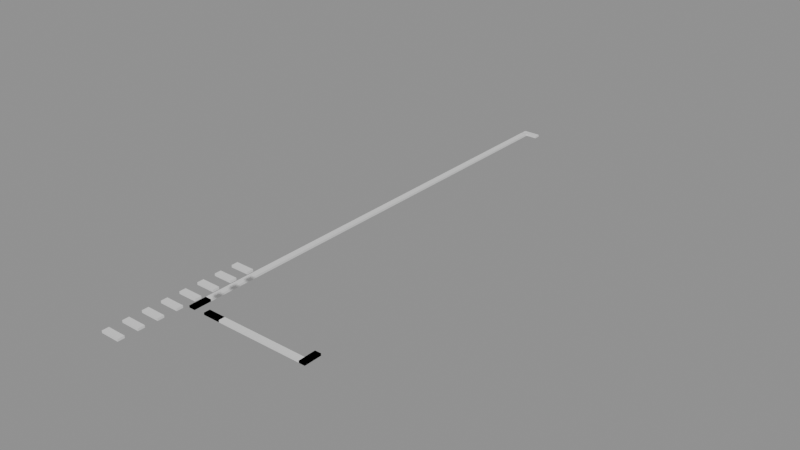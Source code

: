 # Source: building_lego.blend  (saved by Blender 5.0.119; exported with 4.5.12 LTS)
import bpy
from mathutils import Matrix  # noqa: F401  (used for matrix-valued properties, if any)

bpy.ops.wm.read_factory_settings(use_empty=True)
scene = bpy.context.scene
scene.name = 'Scene'

# ---- collections
col_01_paredes_externas = bpy.data.collections.new('01_Paredes_Externas'); scene.collection.children.link(col_01_paredes_externas)
col_02_paredes_internas = bpy.data.collections.new('02_Paredes_Internas'); scene.collection.children.link(col_02_paredes_internas)

# ---- materials (node trees are filled in below, after node groups)
mat_mat_parede_externa = bpy.data.materials.new('Mat_Parede_Externa')
mat_mat_parede_interna = bpy.data.materials.new('Mat_Parede_Interna')

# ---- material node trees
mat_mat_parede_externa.use_nodes = True; mat_mat_parede_externa.node_tree.nodes.clear()
_N = mat_mat_parede_externa.node_tree.nodes; _L = mat_mat_parede_externa.node_tree.links
n0 = _N.new('ShaderNodeBsdfPrincipled'); n0.name = 'BSDF - Pré-fundamentado'; n0.location = (-200, 100)
n1 = _N.new('ShaderNodeOutputMaterial'); n1.name = 'Saída de material'; n1.location = (200, 100)
_L.new(n0.outputs[0], n1.inputs[0])
n1.is_active_output = True
mat_mat_parede_interna.use_nodes = True; mat_mat_parede_interna.node_tree.nodes.clear()
_N = mat_mat_parede_interna.node_tree.nodes; _L = mat_mat_parede_interna.node_tree.links
n0 = _N.new('ShaderNodeBsdfPrincipled'); n0.name = 'BSDF - Pré-fundamentado'; n0.location = (-200, 100)
n1 = _N.new('ShaderNodeOutputMaterial'); n1.name = 'Saída de material'; n1.location = (200, 100)
_L.new(n0.outputs[0], n1.inputs[0])
n1.is_active_output = True

# ---- meshes
me_bloco_wall_mine_arch_south_5618_4370_z20 = bpy.data.meshes.new('Bloco_wall_mine_arch_south_5618_4370_z20')
me_bloco_wall_mine_arch_south_5618_4370_z20.from_pydata([(-0.5, -0.175, -0.06), (0.5, -0.175, -0.06), (0.5, 0.175, -0.06), (-0.5, 0.175, -0.06), (-0.5, -0.175, 0.06), (0.5, -0.175, 0.06), (0.5, 0.175, 0.06), (-0.5, 0.175, 0.06)], [], [(0, 1, 2, 3), (4, 7, 6, 5), (0, 4, 5, 1), (2, 6, 7, 3), (0, 3, 7, 4), (1, 5, 6, 2)])
me_bloco_wall_mine_arch_south_5618_4370_z20.materials.append(mat_mat_parede_externa)
me_bloco_wall_mine_arch_south_5618_4370_z20.update()
me_bloco_wall_mine_beams_04_e_5616_4403_z0 = bpy.data.meshes.new('Bloco_wall_mine_beams_04_e_5616_4403_z0')
me_bloco_wall_mine_beams_04_e_5616_4403_z0.from_pydata([(-0.5, -0.175, -0.06), (0.5, -0.175, -0.06), (0.5, 0.175, -0.06), (-0.5, 0.175, -0.06), (-0.5, -0.175, 0.06), (0.5, -0.175, 0.06), (0.5, 0.175, 0.06), (-0.5, 0.175, 0.06)], [], [(0, 1, 2, 3), (4, 7, 6, 5), (0, 4, 5, 1), (2, 6, 7, 3), (0, 3, 7, 4), (1, 5, 6, 2)])
me_bloco_wall_mine_beams_04_e_5616_4403_z0.materials.append(mat_mat_parede_externa)
me_bloco_wall_mine_beams_04_e_5616_4403_z0.update()
me_bloco_wall_mine_beams_03_e_5616_4376_z0 = bpy.data.meshes.new('Bloco_wall_mine_beams_03_e_5616_4376_z0')
me_bloco_wall_mine_beams_03_e_5616_4376_z0.from_pydata([(-0.175, -0.5, -0.06), (0.175, -0.5, -0.06), (0.175, 0.5, -0.06), (-0.175, 0.5, -0.06), (-0.175, -0.5, 0.06), (0.175, -0.5, 0.06), (0.175, 0.5, 0.06), (-0.175, 0.5, 0.06)], [], [(0, 1, 2, 3), (4, 7, 6, 5), (0, 4, 5, 1), (2, 6, 7, 3), (0, 3, 7, 4), (1, 5, 6, 2)])
me_bloco_wall_mine_beams_03_e_5616_4376_z0.materials.append(mat_mat_parede_externa)
me_bloco_wall_mine_beams_03_e_5616_4376_z0.update()
me_bloco_wall_mine_beams_04_s_5616_4376_z0 = bpy.data.meshes.new('Bloco_wall_mine_beams_04_s_5616_4376_z0')
me_bloco_wall_mine_beams_04_s_5616_4376_z0.from_pydata([(-0.175, -0.5, -0.06), (0.175, -0.5, -0.06), (0.175, 0.5, -0.06), (-0.175, 0.5, -0.06), (-0.175, -0.5, 0.06), (0.175, -0.5, 0.06), (0.175, 0.5, 0.06), (-0.175, 0.5, 0.06)], [], [(0, 1, 2, 3), (4, 7, 6, 5), (0, 4, 5, 1), (2, 6, 7, 3), (0, 3, 7, 4), (1, 5, 6, 2)])
me_bloco_wall_mine_beams_04_s_5616_4376_z0.materials.append(mat_mat_parede_externa)
me_bloco_wall_mine_beams_04_s_5616_4376_z0.update()
me_bloco_wall_mine_beams_02_e_5616_4377_z0 = bpy.data.meshes.new('Bloco_wall_mine_beams_02_e_5616_4377_z0')
me_bloco_wall_mine_beams_02_e_5616_4377_z0.from_pydata([(-0.175, -0.5, -0.06), (0.175, -0.5, -0.06), (0.175, 0.5, -0.06), (-0.175, 0.5, -0.06), (-0.175, -0.5, 0.06), (0.175, -0.5, 0.06), (0.175, 0.5, 0.06), (-0.175, 0.5, 0.06)], [], [(0, 1, 2, 3), (4, 7, 6, 5), (0, 4, 5, 1), (2, 6, 7, 3), (0, 3, 7, 4), (1, 5, 6, 2)])
me_bloco_wall_mine_beams_02_e_5616_4377_z0.materials.append(mat_mat_parede_externa)
me_bloco_wall_mine_beams_02_e_5616_4377_z0.update()
me_bloco_wall_mine_beams_02_e_5616_4378_z0 = bpy.data.meshes.new('Bloco_wall_mine_beams_02_e_5616_4378_z0')
me_bloco_wall_mine_beams_02_e_5616_4378_z0.from_pydata([(-0.175, -0.5, -0.06), (0.175, -0.5, -0.06), (0.175, 0.5, -0.06), (-0.175, 0.5, -0.06), (-0.175, -0.5, 0.06), (0.175, -0.5, 0.06), (0.175, 0.5, 0.06), (-0.175, 0.5, 0.06)], [], [(0, 1, 2, 3), (4, 7, 6, 5), (0, 4, 5, 1), (2, 6, 7, 3), (0, 3, 7, 4), (1, 5, 6, 2)])
me_bloco_wall_mine_beams_02_e_5616_4378_z0.materials.append(mat_mat_parede_externa)
me_bloco_wall_mine_beams_02_e_5616_4378_z0.update()
me_bloco_wall_mine_beams_02_e_5616_4379_z0 = bpy.data.meshes.new('Bloco_wall_mine_beams_02_e_5616_4379_z0')
me_bloco_wall_mine_beams_02_e_5616_4379_z0.from_pydata([(-0.175, -0.5, -0.06), (0.175, -0.5, -0.06), (0.175, 0.5, -0.06), (-0.175, 0.5, -0.06), (-0.175, -0.5, 0.06), (0.175, -0.5, 0.06), (0.175, 0.5, 0.06), (-0.175, 0.5, 0.06)], [], [(0, 1, 2, 3), (4, 7, 6, 5), (0, 4, 5, 1), (2, 6, 7, 3), (0, 3, 7, 4), (1, 5, 6, 2)])
me_bloco_wall_mine_beams_02_e_5616_4379_z0.materials.append(mat_mat_parede_externa)
me_bloco_wall_mine_beams_02_e_5616_4379_z0.update()
me_bloco_wall_mine_beams_01_e_5616_4380_z0 = bpy.data.meshes.new('Bloco_wall_mine_beams_01_e_5616_4380_z0')
me_bloco_wall_mine_beams_01_e_5616_4380_z0.from_pydata([(-0.175, -0.5, -0.06), (0.175, -0.5, -0.06), (0.175, 0.5, -0.06), (-0.175, 0.5, -0.06), (-0.175, -0.5, 0.06), (0.175, -0.5, 0.06), (0.175, 0.5, 0.06), (-0.175, 0.5, 0.06)], [], [(0, 1, 2, 3), (4, 7, 6, 5), (0, 4, 5, 1), (2, 6, 7, 3), (0, 3, 7, 4), (1, 5, 6, 2)])
me_bloco_wall_mine_beams_01_e_5616_4380_z0.materials.append(mat_mat_parede_externa)
me_bloco_wall_mine_beams_01_e_5616_4380_z0.update()
me_bloco_wall_mine_beams_02_e_5616_4381_z0 = bpy.data.meshes.new('Bloco_wall_mine_beams_02_e_5616_4381_z0')
me_bloco_wall_mine_beams_02_e_5616_4381_z0.from_pydata([(-0.175, -0.5, -0.06), (0.175, -0.5, -0.06), (0.175, 0.5, -0.06), (-0.175, 0.5, -0.06), (-0.175, -0.5, 0.06), (0.175, -0.5, 0.06), (0.175, 0.5, 0.06), (-0.175, 0.5, 0.06)], [], [(0, 1, 2, 3), (4, 7, 6, 5), (0, 4, 5, 1), (2, 6, 7, 3), (0, 3, 7, 4), (1, 5, 6, 2)])
me_bloco_wall_mine_beams_02_e_5616_4381_z0.materials.append(mat_mat_parede_externa)
me_bloco_wall_mine_beams_02_e_5616_4381_z0.update()
me_bloco_wall_mine_beams_01_e_5616_4382_z0 = bpy.data.meshes.new('Bloco_wall_mine_beams_01_e_5616_4382_z0')
me_bloco_wall_mine_beams_01_e_5616_4382_z0.from_pydata([(-0.175, -0.5, -0.06), (0.175, -0.5, -0.06), (0.175, 0.5, -0.06), (-0.175, 0.5, -0.06), (-0.175, -0.5, 0.06), (0.175, -0.5, 0.06), (0.175, 0.5, 0.06), (-0.175, 0.5, 0.06)], [], [(0, 1, 2, 3), (4, 7, 6, 5), (0, 4, 5, 1), (2, 6, 7, 3), (0, 3, 7, 4), (1, 5, 6, 2)])
me_bloco_wall_mine_beams_01_e_5616_4382_z0.materials.append(mat_mat_parede_externa)
me_bloco_wall_mine_beams_01_e_5616_4382_z0.update()
me_bloco_wall_mine_beams_03_e_5616_4383_z0 = bpy.data.meshes.new('Bloco_wall_mine_beams_03_e_5616_4383_z0')
me_bloco_wall_mine_beams_03_e_5616_4383_z0.from_pydata([(-0.175, -0.5, -0.06), (0.175, -0.5, -0.06), (0.175, 0.5, -0.06), (-0.175, 0.5, -0.06), (-0.175, -0.5, 0.06), (0.175, -0.5, 0.06), (0.175, 0.5, 0.06), (-0.175, 0.5, 0.06)], [], [(0, 1, 2, 3), (4, 7, 6, 5), (0, 4, 5, 1), (2, 6, 7, 3), (0, 3, 7, 4), (1, 5, 6, 2)])
me_bloco_wall_mine_beams_03_e_5616_4383_z0.materials.append(mat_mat_parede_externa)
me_bloco_wall_mine_beams_03_e_5616_4383_z0.update()
me_bloco_wall_mine_beams_01_e_5616_4384_z0 = bpy.data.meshes.new('Bloco_wall_mine_beams_01_e_5616_4384_z0')
me_bloco_wall_mine_beams_01_e_5616_4384_z0.from_pydata([(-0.175, -0.5, -0.06), (0.175, -0.5, -0.06), (0.175, 0.5, -0.06), (-0.175, 0.5, -0.06), (-0.175, -0.5, 0.06), (0.175, -0.5, 0.06), (0.175, 0.5, 0.06), (-0.175, 0.5, 0.06)], [], [(0, 1, 2, 3), (4, 7, 6, 5), (0, 4, 5, 1), (2, 6, 7, 3), (0, 3, 7, 4), (1, 5, 6, 2)])
me_bloco_wall_mine_beams_01_e_5616_4384_z0.materials.append(mat_mat_parede_externa)
me_bloco_wall_mine_beams_01_e_5616_4384_z0.update()
me_bloco_wall_mine_beams_03_e_5616_4385_z0 = bpy.data.meshes.new('Bloco_wall_mine_beams_03_e_5616_4385_z0')
me_bloco_wall_mine_beams_03_e_5616_4385_z0.from_pydata([(-0.175, -0.5, -0.06), (0.175, -0.5, -0.06), (0.175, 0.5, -0.06), (-0.175, 0.5, -0.06), (-0.175, -0.5, 0.06), (0.175, -0.5, 0.06), (0.175, 0.5, 0.06), (-0.175, 0.5, 0.06)], [], [(0, 1, 2, 3), (4, 7, 6, 5), (0, 4, 5, 1), (2, 6, 7, 3), (0, 3, 7, 4), (1, 5, 6, 2)])
me_bloco_wall_mine_beams_03_e_5616_4385_z0.materials.append(mat_mat_parede_externa)
me_bloco_wall_mine_beams_03_e_5616_4385_z0.update()
me_bloco_wall_mine_beams_01_e_5616_4386_z0 = bpy.data.meshes.new('Bloco_wall_mine_beams_01_e_5616_4386_z0')
me_bloco_wall_mine_beams_01_e_5616_4386_z0.from_pydata([(-0.175, -0.5, -0.06), (0.175, -0.5, -0.06), (0.175, 0.5, -0.06), (-0.175, 0.5, -0.06), (-0.175, -0.5, 0.06), (0.175, -0.5, 0.06), (0.175, 0.5, 0.06), (-0.175, 0.5, 0.06)], [], [(0, 1, 2, 3), (4, 7, 6, 5), (0, 4, 5, 1), (2, 6, 7, 3), (0, 3, 7, 4), (1, 5, 6, 2)])
me_bloco_wall_mine_beams_01_e_5616_4386_z0.materials.append(mat_mat_parede_externa)
me_bloco_wall_mine_beams_01_e_5616_4386_z0.update()
me_bloco_wall_mine_beams_01_e_5616_4387_z0 = bpy.data.meshes.new('Bloco_wall_mine_beams_01_e_5616_4387_z0')
me_bloco_wall_mine_beams_01_e_5616_4387_z0.from_pydata([(-0.175, -0.5, -0.06), (0.175, -0.5, -0.06), (0.175, 0.5, -0.06), (-0.175, 0.5, -0.06), (-0.175, -0.5, 0.06), (0.175, -0.5, 0.06), (0.175, 0.5, 0.06), (-0.175, 0.5, 0.06)], [], [(0, 1, 2, 3), (4, 7, 6, 5), (0, 4, 5, 1), (2, 6, 7, 3), (0, 3, 7, 4), (1, 5, 6, 2)])
me_bloco_wall_mine_beams_01_e_5616_4387_z0.materials.append(mat_mat_parede_externa)
me_bloco_wall_mine_beams_01_e_5616_4387_z0.update()
me_bloco_wall_mine_beams_04_e_5616_4388_z0 = bpy.data.meshes.new('Bloco_wall_mine_beams_04_e_5616_4388_z0')
me_bloco_wall_mine_beams_04_e_5616_4388_z0.from_pydata([(-0.175, -0.5, -0.06), (0.175, -0.5, -0.06), (0.175, 0.5, -0.06), (-0.175, 0.5, -0.06), (-0.175, -0.5, 0.06), (0.175, -0.5, 0.06), (0.175, 0.5, 0.06), (-0.175, 0.5, 0.06)], [], [(0, 1, 2, 3), (4, 7, 6, 5), (0, 4, 5, 1), (2, 6, 7, 3), (0, 3, 7, 4), (1, 5, 6, 2)])
me_bloco_wall_mine_beams_04_e_5616_4388_z0.materials.append(mat_mat_parede_externa)
me_bloco_wall_mine_beams_04_e_5616_4388_z0.update()
me_bloco_wall_mine_beams_03_e_5616_4389_z0 = bpy.data.meshes.new('Bloco_wall_mine_beams_03_e_5616_4389_z0')
me_bloco_wall_mine_beams_03_e_5616_4389_z0.from_pydata([(-0.175, -0.5, -0.06), (0.175, -0.5, -0.06), (0.175, 0.5, -0.06), (-0.175, 0.5, -0.06), (-0.175, -0.5, 0.06), (0.175, -0.5, 0.06), (0.175, 0.5, 0.06), (-0.175, 0.5, 0.06)], [], [(0, 1, 2, 3), (4, 7, 6, 5), (0, 4, 5, 1), (2, 6, 7, 3), (0, 3, 7, 4), (1, 5, 6, 2)])
me_bloco_wall_mine_beams_03_e_5616_4389_z0.materials.append(mat_mat_parede_externa)
me_bloco_wall_mine_beams_03_e_5616_4389_z0.update()
me_bloco_wall_mine_beams_01_e_5616_4390_z0 = bpy.data.meshes.new('Bloco_wall_mine_beams_01_e_5616_4390_z0')
me_bloco_wall_mine_beams_01_e_5616_4390_z0.from_pydata([(-0.175, -0.5, -0.06), (0.175, -0.5, -0.06), (0.175, 0.5, -0.06), (-0.175, 0.5, -0.06), (-0.175, -0.5, 0.06), (0.175, -0.5, 0.06), (0.175, 0.5, 0.06), (-0.175, 0.5, 0.06)], [], [(0, 1, 2, 3), (4, 7, 6, 5), (0, 4, 5, 1), (2, 6, 7, 3), (0, 3, 7, 4), (1, 5, 6, 2)])
me_bloco_wall_mine_beams_01_e_5616_4390_z0.materials.append(mat_mat_parede_externa)
me_bloco_wall_mine_beams_01_e_5616_4390_z0.update()
me_bloco_wall_mine_beams_03_e_5616_4391_z0 = bpy.data.meshes.new('Bloco_wall_mine_beams_03_e_5616_4391_z0')
me_bloco_wall_mine_beams_03_e_5616_4391_z0.from_pydata([(-0.175, -0.5, -0.06), (0.175, -0.5, -0.06), (0.175, 0.5, -0.06), (-0.175, 0.5, -0.06), (-0.175, -0.5, 0.06), (0.175, -0.5, 0.06), (0.175, 0.5, 0.06), (-0.175, 0.5, 0.06)], [], [(0, 1, 2, 3), (4, 7, 6, 5), (0, 4, 5, 1), (2, 6, 7, 3), (0, 3, 7, 4), (1, 5, 6, 2)])
me_bloco_wall_mine_beams_03_e_5616_4391_z0.materials.append(mat_mat_parede_externa)
me_bloco_wall_mine_beams_03_e_5616_4391_z0.update()
me_bloco_wall_mine_beams_02_e_5616_4392_z0 = bpy.data.meshes.new('Bloco_wall_mine_beams_02_e_5616_4392_z0')
me_bloco_wall_mine_beams_02_e_5616_4392_z0.from_pydata([(-0.175, -0.5, -0.06), (0.175, -0.5, -0.06), (0.175, 0.5, -0.06), (-0.175, 0.5, -0.06), (-0.175, -0.5, 0.06), (0.175, -0.5, 0.06), (0.175, 0.5, 0.06), (-0.175, 0.5, 0.06)], [], [(0, 1, 2, 3), (4, 7, 6, 5), (0, 4, 5, 1), (2, 6, 7, 3), (0, 3, 7, 4), (1, 5, 6, 2)])
me_bloco_wall_mine_beams_02_e_5616_4392_z0.materials.append(mat_mat_parede_externa)
me_bloco_wall_mine_beams_02_e_5616_4392_z0.update()
me_bloco_wall_mine_beams_01_e_5616_4393_z0 = bpy.data.meshes.new('Bloco_wall_mine_beams_01_e_5616_4393_z0')
me_bloco_wall_mine_beams_01_e_5616_4393_z0.from_pydata([(-0.175, -0.5, -0.06), (0.175, -0.5, -0.06), (0.175, 0.5, -0.06), (-0.175, 0.5, -0.06), (-0.175, -0.5, 0.06), (0.175, -0.5, 0.06), (0.175, 0.5, 0.06), (-0.175, 0.5, 0.06)], [], [(0, 1, 2, 3), (4, 7, 6, 5), (0, 4, 5, 1), (2, 6, 7, 3), (0, 3, 7, 4), (1, 5, 6, 2)])
me_bloco_wall_mine_beams_01_e_5616_4393_z0.materials.append(mat_mat_parede_externa)
me_bloco_wall_mine_beams_01_e_5616_4393_z0.update()
me_bloco_wall_mine_beams_01_e_5616_4394_z0 = bpy.data.meshes.new('Bloco_wall_mine_beams_01_e_5616_4394_z0')
me_bloco_wall_mine_beams_01_e_5616_4394_z0.from_pydata([(-0.175, -0.5, -0.06), (0.175, -0.5, -0.06), (0.175, 0.5, -0.06), (-0.175, 0.5, -0.06), (-0.175, -0.5, 0.06), (0.175, -0.5, 0.06), (0.175, 0.5, 0.06), (-0.175, 0.5, 0.06)], [], [(0, 1, 2, 3), (4, 7, 6, 5), (0, 4, 5, 1), (2, 6, 7, 3), (0, 3, 7, 4), (1, 5, 6, 2)])
me_bloco_wall_mine_beams_01_e_5616_4394_z0.materials.append(mat_mat_parede_externa)
me_bloco_wall_mine_beams_01_e_5616_4394_z0.update()
me_bloco_wall_mine_beams_01_e_5616_4395_z0 = bpy.data.meshes.new('Bloco_wall_mine_beams_01_e_5616_4395_z0')
me_bloco_wall_mine_beams_01_e_5616_4395_z0.from_pydata([(-0.175, -0.5, -0.06), (0.175, -0.5, -0.06), (0.175, 0.5, -0.06), (-0.175, 0.5, -0.06), (-0.175, -0.5, 0.06), (0.175, -0.5, 0.06), (0.175, 0.5, 0.06), (-0.175, 0.5, 0.06)], [], [(0, 1, 2, 3), (4, 7, 6, 5), (0, 4, 5, 1), (2, 6, 7, 3), (0, 3, 7, 4), (1, 5, 6, 2)])
me_bloco_wall_mine_beams_01_e_5616_4395_z0.materials.append(mat_mat_parede_externa)
me_bloco_wall_mine_beams_01_e_5616_4395_z0.update()
me_bloco_wall_mine_beams_04_e_5616_4396_z0 = bpy.data.meshes.new('Bloco_wall_mine_beams_04_e_5616_4396_z0')
me_bloco_wall_mine_beams_04_e_5616_4396_z0.from_pydata([(-0.175, -0.5, -0.06), (0.175, -0.5, -0.06), (0.175, 0.5, -0.06), (-0.175, 0.5, -0.06), (-0.175, -0.5, 0.06), (0.175, -0.5, 0.06), (0.175, 0.5, 0.06), (-0.175, 0.5, 0.06)], [], [(0, 1, 2, 3), (4, 7, 6, 5), (0, 4, 5, 1), (2, 6, 7, 3), (0, 3, 7, 4), (1, 5, 6, 2)])
me_bloco_wall_mine_beams_04_e_5616_4396_z0.materials.append(mat_mat_parede_externa)
me_bloco_wall_mine_beams_04_e_5616_4396_z0.update()
me_bloco_wall_mine_beams_03_e_5616_4397_z0 = bpy.data.meshes.new('Bloco_wall_mine_beams_03_e_5616_4397_z0')
me_bloco_wall_mine_beams_03_e_5616_4397_z0.from_pydata([(-0.175, -0.5, -0.06), (0.175, -0.5, -0.06), (0.175, 0.5, -0.06), (-0.175, 0.5, -0.06), (-0.175, -0.5, 0.06), (0.175, -0.5, 0.06), (0.175, 0.5, 0.06), (-0.175, 0.5, 0.06)], [], [(0, 1, 2, 3), (4, 7, 6, 5), (0, 4, 5, 1), (2, 6, 7, 3), (0, 3, 7, 4), (1, 5, 6, 2)])
me_bloco_wall_mine_beams_03_e_5616_4397_z0.materials.append(mat_mat_parede_externa)
me_bloco_wall_mine_beams_03_e_5616_4397_z0.update()
me_bloco_wall_mine_beams_02_e_5616_4398_z0 = bpy.data.meshes.new('Bloco_wall_mine_beams_02_e_5616_4398_z0')
me_bloco_wall_mine_beams_02_e_5616_4398_z0.from_pydata([(-0.175, -0.5, -0.06), (0.175, -0.5, -0.06), (0.175, 0.5, -0.06), (-0.175, 0.5, -0.06), (-0.175, -0.5, 0.06), (0.175, -0.5, 0.06), (0.175, 0.5, 0.06), (-0.175, 0.5, 0.06)], [], [(0, 1, 2, 3), (4, 7, 6, 5), (0, 4, 5, 1), (2, 6, 7, 3), (0, 3, 7, 4), (1, 5, 6, 2)])
me_bloco_wall_mine_beams_02_e_5616_4398_z0.materials.append(mat_mat_parede_externa)
me_bloco_wall_mine_beams_02_e_5616_4398_z0.update()
me_bloco_wall_mine_beams_01_e_5616_4399_z0 = bpy.data.meshes.new('Bloco_wall_mine_beams_01_e_5616_4399_z0')
me_bloco_wall_mine_beams_01_e_5616_4399_z0.from_pydata([(-0.175, -0.5, -0.06), (0.175, -0.5, -0.06), (0.175, 0.5, -0.06), (-0.175, 0.5, -0.06), (-0.175, -0.5, 0.06), (0.175, -0.5, 0.06), (0.175, 0.5, 0.06), (-0.175, 0.5, 0.06)], [], [(0, 1, 2, 3), (4, 7, 6, 5), (0, 4, 5, 1), (2, 6, 7, 3), (0, 3, 7, 4), (1, 5, 6, 2)])
me_bloco_wall_mine_beams_01_e_5616_4399_z0.materials.append(mat_mat_parede_externa)
me_bloco_wall_mine_beams_01_e_5616_4399_z0.update()
me_bloco_wall_mine_beams_01_e_5616_4400_z0 = bpy.data.meshes.new('Bloco_wall_mine_beams_01_e_5616_4400_z0')
me_bloco_wall_mine_beams_01_e_5616_4400_z0.from_pydata([(-0.175, -0.5, -0.06), (0.175, -0.5, -0.06), (0.175, 0.5, -0.06), (-0.175, 0.5, -0.06), (-0.175, -0.5, 0.06), (0.175, -0.5, 0.06), (0.175, 0.5, 0.06), (-0.175, 0.5, 0.06)], [], [(0, 1, 2, 3), (4, 7, 6, 5), (0, 4, 5, 1), (2, 6, 7, 3), (0, 3, 7, 4), (1, 5, 6, 2)])
me_bloco_wall_mine_beams_01_e_5616_4400_z0.materials.append(mat_mat_parede_externa)
me_bloco_wall_mine_beams_01_e_5616_4400_z0.update()
me_bloco_wall_mine_beams_02_e_5616_4401_z0 = bpy.data.meshes.new('Bloco_wall_mine_beams_02_e_5616_4401_z0')
me_bloco_wall_mine_beams_02_e_5616_4401_z0.from_pydata([(-0.175, -0.5, -0.06), (0.175, -0.5, -0.06), (0.175, 0.5, -0.06), (-0.175, 0.5, -0.06), (-0.175, -0.5, 0.06), (0.175, -0.5, 0.06), (0.175, 0.5, 0.06), (-0.175, 0.5, 0.06)], [], [(0, 1, 2, 3), (4, 7, 6, 5), (0, 4, 5, 1), (2, 6, 7, 3), (0, 3, 7, 4), (1, 5, 6, 2)])
me_bloco_wall_mine_beams_02_e_5616_4401_z0.materials.append(mat_mat_parede_externa)
me_bloco_wall_mine_beams_02_e_5616_4401_z0.update()
me_bloco_wall_mine_beams_01_e_5616_4402_z0 = bpy.data.meshes.new('Bloco_wall_mine_beams_01_e_5616_4402_z0')
me_bloco_wall_mine_beams_01_e_5616_4402_z0.from_pydata([(-0.175, -0.5, -0.06), (0.175, -0.5, -0.06), (0.175, 0.5, -0.06), (-0.175, 0.5, -0.06), (-0.175, -0.5, 0.06), (0.175, -0.5, 0.06), (0.175, 0.5, 0.06), (-0.175, 0.5, 0.06)], [], [(0, 1, 2, 3), (4, 7, 6, 5), (0, 4, 5, 1), (2, 6, 7, 3), (0, 3, 7, 4), (1, 5, 6, 2)])
me_bloco_wall_mine_beams_01_e_5616_4402_z0.materials.append(mat_mat_parede_externa)
me_bloco_wall_mine_beams_01_e_5616_4402_z0.update()
me_bloco_wall_mine_beam_5623_4376_z0 = bpy.data.meshes.new('Bloco_wall_mine_beam_5623_4376_z0')
me_bloco_wall_mine_beam_5623_4376_z0.from_pydata([(-0.175, -0.5, -0.06), (0.175, -0.5, -0.06), (0.175, 0.5, -0.06), (-0.175, 0.5, -0.06), (-0.175, -0.5, 0.06), (0.175, -0.5, 0.06), (0.175, 0.5, 0.06), (-0.175, 0.5, 0.06)], [], [(0, 1, 2, 3), (4, 7, 6, 5), (0, 4, 5, 1), (2, 6, 7, 3), (0, 3, 7, 4), (1, 5, 6, 2)])
me_bloco_wall_mine_beam_5623_4376_z0.materials.append(mat_mat_parede_externa)
me_bloco_wall_mine_beam_5623_4376_z0.update()
me_bloco_wall_mine_beams_03_s_5623_4376_z0 = bpy.data.meshes.new('Bloco_wall_mine_beams_03_s_5623_4376_z0')
me_bloco_wall_mine_beams_03_s_5623_4376_z0.from_pydata([(-0.175, -0.5, -0.06), (0.175, -0.5, -0.06), (0.175, 0.5, -0.06), (-0.175, 0.5, -0.06), (-0.175, -0.5, 0.06), (0.175, -0.5, 0.06), (0.175, 0.5, 0.06), (-0.175, 0.5, 0.06)], [], [(0, 1, 2, 3), (4, 7, 6, 5), (0, 4, 5, 1), (2, 6, 7, 3), (0, 3, 7, 4), (1, 5, 6, 2)])
me_bloco_wall_mine_beams_03_s_5623_4376_z0.materials.append(mat_mat_parede_externa)
me_bloco_wall_mine_beams_03_s_5623_4376_z0.update()
me_bloco_wall_mine_arch_south_5618_4371_z20 = bpy.data.meshes.new('Bloco_wall_mine_arch_south_5618_4371_z20')
me_bloco_wall_mine_arch_south_5618_4371_z20.from_pydata([(-0.5, -0.175, -0.06), (0.5, -0.175, -0.06), (0.5, 0.175, -0.06), (-0.5, 0.175, -0.06), (-0.5, -0.175, 0.06), (0.5, -0.175, 0.06), (0.5, 0.175, 0.06), (-0.5, 0.175, 0.06)], [], [(0, 1, 2, 3), (4, 7, 6, 5), (0, 4, 5, 1), (2, 6, 7, 3), (0, 3, 7, 4), (1, 5, 6, 2)])
me_bloco_wall_mine_arch_south_5618_4371_z20.materials.append(mat_mat_parede_interna)
me_bloco_wall_mine_arch_south_5618_4371_z20.update()
me_bloco_wall_mine_arch_south_5618_4372_z20 = bpy.data.meshes.new('Bloco_wall_mine_arch_south_5618_4372_z20')
me_bloco_wall_mine_arch_south_5618_4372_z20.from_pydata([(-0.5, -0.175, -0.06), (0.5, -0.175, -0.06), (0.5, 0.175, -0.06), (-0.5, 0.175, -0.06), (-0.5, -0.175, 0.06), (0.5, -0.175, 0.06), (0.5, 0.175, 0.06), (-0.5, 0.175, 0.06)], [], [(0, 1, 2, 3), (4, 7, 6, 5), (0, 4, 5, 1), (2, 6, 7, 3), (0, 3, 7, 4), (1, 5, 6, 2)])
me_bloco_wall_mine_arch_south_5618_4372_z20.materials.append(mat_mat_parede_interna)
me_bloco_wall_mine_arch_south_5618_4372_z20.update()
me_bloco_wall_mine_arch_south_5618_4373_z20 = bpy.data.meshes.new('Bloco_wall_mine_arch_south_5618_4373_z20')
me_bloco_wall_mine_arch_south_5618_4373_z20.from_pydata([(-0.5, -0.175, -0.06), (0.5, -0.175, -0.06), (0.5, 0.175, -0.06), (-0.5, 0.175, -0.06), (-0.5, -0.175, 0.06), (0.5, -0.175, 0.06), (0.5, 0.175, 0.06), (-0.5, 0.175, 0.06)], [], [(0, 1, 2, 3), (4, 7, 6, 5), (0, 4, 5, 1), (2, 6, 7, 3), (0, 3, 7, 4), (1, 5, 6, 2)])
me_bloco_wall_mine_arch_south_5618_4373_z20.materials.append(mat_mat_parede_interna)
me_bloco_wall_mine_arch_south_5618_4373_z20.update()
me_bloco_wall_mine_arch_south_5618_4374_z20 = bpy.data.meshes.new('Bloco_wall_mine_arch_south_5618_4374_z20')
me_bloco_wall_mine_arch_south_5618_4374_z20.from_pydata([(-0.5, -0.175, -0.06), (0.5, -0.175, -0.06), (0.5, 0.175, -0.06), (-0.5, 0.175, -0.06), (-0.5, -0.175, 0.06), (0.5, -0.175, 0.06), (0.5, 0.175, 0.06), (-0.5, 0.175, 0.06)], [], [(0, 1, 2, 3), (4, 7, 6, 5), (0, 4, 5, 1), (2, 6, 7, 3), (0, 3, 7, 4), (1, 5, 6, 2)])
me_bloco_wall_mine_arch_south_5618_4374_z20.materials.append(mat_mat_parede_interna)
me_bloco_wall_mine_arch_south_5618_4374_z20.update()
me_bloco_wall_mine_arch_south_5618_4375_z20 = bpy.data.meshes.new('Bloco_wall_mine_arch_south_5618_4375_z20')
me_bloco_wall_mine_arch_south_5618_4375_z20.from_pydata([(-0.5, -0.175, -0.06), (0.5, -0.175, -0.06), (0.5, 0.175, -0.06), (-0.5, 0.175, -0.06), (-0.5, -0.175, 0.06), (0.5, -0.175, 0.06), (0.5, 0.175, 0.06), (-0.5, 0.175, 0.06)], [], [(0, 1, 2, 3), (4, 7, 6, 5), (0, 4, 5, 1), (2, 6, 7, 3), (0, 3, 7, 4), (1, 5, 6, 2)])
me_bloco_wall_mine_arch_south_5618_4375_z20.materials.append(mat_mat_parede_interna)
me_bloco_wall_mine_arch_south_5618_4375_z20.update()
me_bloco_wall_mine_beam_5617_4376_z0 = bpy.data.meshes.new('Bloco_wall_mine_beam_5617_4376_z0')
me_bloco_wall_mine_beam_5617_4376_z0.from_pydata([(-0.5, -0.175, -0.06), (0.5, -0.175, -0.06), (0.5, 0.175, -0.06), (-0.5, 0.175, -0.06), (-0.5, -0.175, 0.06), (0.5, -0.175, 0.06), (0.5, 0.175, 0.06), (-0.5, 0.175, 0.06)], [], [(0, 1, 2, 3), (4, 7, 6, 5), (0, 4, 5, 1), (2, 6, 7, 3), (0, 3, 7, 4), (1, 5, 6, 2)])
me_bloco_wall_mine_beam_5617_4376_z0.materials.append(mat_mat_parede_interna)
me_bloco_wall_mine_beam_5617_4376_z0.update()
me_bloco_wall_mine_beams_04_s_5617_4376_z0 = bpy.data.meshes.new('Bloco_wall_mine_beams_04_s_5617_4376_z0')
me_bloco_wall_mine_beams_04_s_5617_4376_z0.from_pydata([(-0.5, -0.175, -0.06), (0.5, -0.175, -0.06), (0.5, 0.175, -0.06), (-0.5, 0.175, -0.06), (-0.5, -0.175, 0.06), (0.5, -0.175, 0.06), (0.5, 0.175, 0.06), (-0.5, 0.175, 0.06)], [], [(0, 1, 2, 3), (4, 7, 6, 5), (0, 4, 5, 1), (2, 6, 7, 3), (0, 3, 7, 4), (1, 5, 6, 2)])
me_bloco_wall_mine_beams_04_s_5617_4376_z0.materials.append(mat_mat_parede_interna)
me_bloco_wall_mine_beams_04_s_5617_4376_z0.update()
me_bloco_wall_mine_beams_02_s_5618_4376_z0 = bpy.data.meshes.new('Bloco_wall_mine_beams_02_s_5618_4376_z0')
me_bloco_wall_mine_beams_02_s_5618_4376_z0.from_pydata([(-0.5, -0.175, -0.06), (0.5, -0.175, -0.06), (0.5, 0.175, -0.06), (-0.5, 0.175, -0.06), (-0.5, -0.175, 0.06), (0.5, -0.175, 0.06), (0.5, 0.175, 0.06), (-0.5, 0.175, 0.06)], [], [(0, 1, 2, 3), (4, 7, 6, 5), (0, 4, 5, 1), (2, 6, 7, 3), (0, 3, 7, 4), (1, 5, 6, 2)])
me_bloco_wall_mine_beams_02_s_5618_4376_z0.materials.append(mat_mat_parede_interna)
me_bloco_wall_mine_beams_02_s_5618_4376_z0.update()
me_bloco_wall_mine_arch_south_5618_4376_z20 = bpy.data.meshes.new('Bloco_wall_mine_arch_south_5618_4376_z20')
me_bloco_wall_mine_arch_south_5618_4376_z20.from_pydata([(-0.5, -0.175, -0.06), (0.5, -0.175, -0.06), (0.5, 0.175, -0.06), (-0.5, 0.175, -0.06), (-0.5, -0.175, 0.06), (0.5, -0.175, 0.06), (0.5, 0.175, 0.06), (-0.5, 0.175, 0.06)], [], [(0, 1, 2, 3), (4, 7, 6, 5), (0, 4, 5, 1), (2, 6, 7, 3), (0, 3, 7, 4), (1, 5, 6, 2)])
me_bloco_wall_mine_arch_south_5618_4376_z20.materials.append(mat_mat_parede_interna)
me_bloco_wall_mine_arch_south_5618_4376_z20.update()
me_bloco_wall_mine_beams_02_s_5619_4376_z0 = bpy.data.meshes.new('Bloco_wall_mine_beams_02_s_5619_4376_z0')
me_bloco_wall_mine_beams_02_s_5619_4376_z0.from_pydata([(-0.5, -0.175, -0.06), (0.5, -0.175, -0.06), (0.5, 0.175, -0.06), (-0.5, 0.175, -0.06), (-0.5, -0.175, 0.06), (0.5, -0.175, 0.06), (0.5, 0.175, 0.06), (-0.5, 0.175, 0.06)], [], [(0, 1, 2, 3), (4, 7, 6, 5), (0, 4, 5, 1), (2, 6, 7, 3), (0, 3, 7, 4), (1, 5, 6, 2)])
me_bloco_wall_mine_beams_02_s_5619_4376_z0.materials.append(mat_mat_parede_interna)
me_bloco_wall_mine_beams_02_s_5619_4376_z0.update()
me_bloco_wall_mine_beams_04_s_5620_4376_z0 = bpy.data.meshes.new('Bloco_wall_mine_beams_04_s_5620_4376_z0')
me_bloco_wall_mine_beams_04_s_5620_4376_z0.from_pydata([(-0.5, -0.175, -0.06), (0.5, -0.175, -0.06), (0.5, 0.175, -0.06), (-0.5, 0.175, -0.06), (-0.5, -0.175, 0.06), (0.5, -0.175, 0.06), (0.5, 0.175, 0.06), (-0.5, 0.175, 0.06)], [], [(0, 1, 2, 3), (4, 7, 6, 5), (0, 4, 5, 1), (2, 6, 7, 3), (0, 3, 7, 4), (1, 5, 6, 2)])
me_bloco_wall_mine_beams_04_s_5620_4376_z0.materials.append(mat_mat_parede_interna)
me_bloco_wall_mine_beams_04_s_5620_4376_z0.update()
me_bloco_wall_mine_beams_01_s_5621_4376_z0 = bpy.data.meshes.new('Bloco_wall_mine_beams_01_s_5621_4376_z0')
me_bloco_wall_mine_beams_01_s_5621_4376_z0.from_pydata([(-0.5, -0.175, -0.06), (0.5, -0.175, -0.06), (0.5, 0.175, -0.06), (-0.5, 0.175, -0.06), (-0.5, -0.175, 0.06), (0.5, -0.175, 0.06), (0.5, 0.175, 0.06), (-0.5, 0.175, 0.06)], [], [(0, 1, 2, 3), (4, 7, 6, 5), (0, 4, 5, 1), (2, 6, 7, 3), (0, 3, 7, 4), (1, 5, 6, 2)])
me_bloco_wall_mine_beams_01_s_5621_4376_z0.materials.append(mat_mat_parede_interna)
me_bloco_wall_mine_beams_01_s_5621_4376_z0.update()
me_bloco_wall_mine_beams_02_s_5622_4376_z0 = bpy.data.meshes.new('Bloco_wall_mine_beams_02_s_5622_4376_z0')
me_bloco_wall_mine_beams_02_s_5622_4376_z0.from_pydata([(-0.5, -0.175, -0.06), (0.5, -0.175, -0.06), (0.5, 0.175, -0.06), (-0.5, 0.175, -0.06), (-0.5, -0.175, 0.06), (0.5, -0.175, 0.06), (0.5, 0.175, 0.06), (-0.5, 0.175, 0.06)], [], [(0, 1, 2, 3), (4, 7, 6, 5), (0, 4, 5, 1), (2, 6, 7, 3), (0, 3, 7, 4), (1, 5, 6, 2)])
me_bloco_wall_mine_beams_02_s_5622_4376_z0.materials.append(mat_mat_parede_interna)
me_bloco_wall_mine_beams_02_s_5622_4376_z0.update()
me_bloco_wall_mine_arch_south_5618_4377_z20 = bpy.data.meshes.new('Bloco_wall_mine_arch_south_5618_4377_z20')
me_bloco_wall_mine_arch_south_5618_4377_z20.from_pydata([(-0.5, -0.175, -0.06), (0.5, -0.175, -0.06), (0.5, 0.175, -0.06), (-0.5, 0.175, -0.06), (-0.5, -0.175, 0.06), (0.5, -0.175, 0.06), (0.5, 0.175, 0.06), (-0.5, 0.175, 0.06)], [], [(0, 1, 2, 3), (4, 7, 6, 5), (0, 4, 5, 1), (2, 6, 7, 3), (0, 3, 7, 4), (1, 5, 6, 2)])
me_bloco_wall_mine_arch_south_5618_4377_z20.materials.append(mat_mat_parede_interna)
me_bloco_wall_mine_arch_south_5618_4377_z20.update()

# ---- objects
ob_parede_externa_norte_y4370_x5618_5618 = bpy.data.objects.new('Parede_Externa_Norte_Y4370_X5618_5618', None)
ob_bloco_wall_mine_arch_south_5618_4370_z20 = bpy.data.objects.new('Bloco_wall_mine_arch_south_5618_4370_z20', me_bloco_wall_mine_arch_south_5618_4370_z20)
ob_parede_externa_sul_y4403_x5616_5616 = bpy.data.objects.new('Parede_Externa_Sul_Y4403_X5616_5616', None)
ob_bloco_wall_mine_beams_04_e_5616_4403_z0 = bpy.data.objects.new('Bloco_wall_mine_beams_04_e_5616_4403_z0', me_bloco_wall_mine_beams_04_e_5616_4403_z0)
ob_parede_externa_oeste_x5616_y4376_4402 = bpy.data.objects.new('Parede_Externa_Oeste_X5616_Y4376_4402', None)
ob_bloco_wall_mine_beams_03_e_5616_4376_z0 = bpy.data.objects.new('Bloco_wall_mine_beams_03_e_5616_4376_z0', me_bloco_wall_mine_beams_03_e_5616_4376_z0)
ob_bloco_wall_mine_beams_04_s_5616_4376_z0 = bpy.data.objects.new('Bloco_wall_mine_beams_04_s_5616_4376_z0', me_bloco_wall_mine_beams_04_s_5616_4376_z0)
ob_bloco_wall_mine_beams_02_e_5616_4377_z0 = bpy.data.objects.new('Bloco_wall_mine_beams_02_e_5616_4377_z0', me_bloco_wall_mine_beams_02_e_5616_4377_z0)
ob_bloco_wall_mine_beams_02_e_5616_4378_z0 = bpy.data.objects.new('Bloco_wall_mine_beams_02_e_5616_4378_z0', me_bloco_wall_mine_beams_02_e_5616_4378_z0)
ob_bloco_wall_mine_beams_02_e_5616_4379_z0 = bpy.data.objects.new('Bloco_wall_mine_beams_02_e_5616_4379_z0', me_bloco_wall_mine_beams_02_e_5616_4379_z0)
ob_bloco_wall_mine_beams_01_e_5616_4380_z0 = bpy.data.objects.new('Bloco_wall_mine_beams_01_e_5616_4380_z0', me_bloco_wall_mine_beams_01_e_5616_4380_z0)
ob_bloco_wall_mine_beams_02_e_5616_4381_z0 = bpy.data.objects.new('Bloco_wall_mine_beams_02_e_5616_4381_z0', me_bloco_wall_mine_beams_02_e_5616_4381_z0)
ob_bloco_wall_mine_beams_01_e_5616_4382_z0 = bpy.data.objects.new('Bloco_wall_mine_beams_01_e_5616_4382_z0', me_bloco_wall_mine_beams_01_e_5616_4382_z0)
ob_bloco_wall_mine_beams_03_e_5616_4383_z0 = bpy.data.objects.new('Bloco_wall_mine_beams_03_e_5616_4383_z0', me_bloco_wall_mine_beams_03_e_5616_4383_z0)
ob_bloco_wall_mine_beams_01_e_5616_4384_z0 = bpy.data.objects.new('Bloco_wall_mine_beams_01_e_5616_4384_z0', me_bloco_wall_mine_beams_01_e_5616_4384_z0)
ob_bloco_wall_mine_beams_03_e_5616_4385_z0 = bpy.data.objects.new('Bloco_wall_mine_beams_03_e_5616_4385_z0', me_bloco_wall_mine_beams_03_e_5616_4385_z0)
ob_bloco_wall_mine_beams_01_e_5616_4386_z0 = bpy.data.objects.new('Bloco_wall_mine_beams_01_e_5616_4386_z0', me_bloco_wall_mine_beams_01_e_5616_4386_z0)
ob_bloco_wall_mine_beams_01_e_5616_4387_z0 = bpy.data.objects.new('Bloco_wall_mine_beams_01_e_5616_4387_z0', me_bloco_wall_mine_beams_01_e_5616_4387_z0)
ob_bloco_wall_mine_beams_04_e_5616_4388_z0 = bpy.data.objects.new('Bloco_wall_mine_beams_04_e_5616_4388_z0', me_bloco_wall_mine_beams_04_e_5616_4388_z0)
ob_bloco_wall_mine_beams_03_e_5616_4389_z0 = bpy.data.objects.new('Bloco_wall_mine_beams_03_e_5616_4389_z0', me_bloco_wall_mine_beams_03_e_5616_4389_z0)
ob_bloco_wall_mine_beams_01_e_5616_4390_z0 = bpy.data.objects.new('Bloco_wall_mine_beams_01_e_5616_4390_z0', me_bloco_wall_mine_beams_01_e_5616_4390_z0)
ob_bloco_wall_mine_beams_03_e_5616_4391_z0 = bpy.data.objects.new('Bloco_wall_mine_beams_03_e_5616_4391_z0', me_bloco_wall_mine_beams_03_e_5616_4391_z0)
ob_bloco_wall_mine_beams_02_e_5616_4392_z0 = bpy.data.objects.new('Bloco_wall_mine_beams_02_e_5616_4392_z0', me_bloco_wall_mine_beams_02_e_5616_4392_z0)
ob_bloco_wall_mine_beams_01_e_5616_4393_z0 = bpy.data.objects.new('Bloco_wall_mine_beams_01_e_5616_4393_z0', me_bloco_wall_mine_beams_01_e_5616_4393_z0)
ob_bloco_wall_mine_beams_01_e_5616_4394_z0 = bpy.data.objects.new('Bloco_wall_mine_beams_01_e_5616_4394_z0', me_bloco_wall_mine_beams_01_e_5616_4394_z0)
ob_bloco_wall_mine_beams_01_e_5616_4395_z0 = bpy.data.objects.new('Bloco_wall_mine_beams_01_e_5616_4395_z0', me_bloco_wall_mine_beams_01_e_5616_4395_z0)
ob_bloco_wall_mine_beams_04_e_5616_4396_z0 = bpy.data.objects.new('Bloco_wall_mine_beams_04_e_5616_4396_z0', me_bloco_wall_mine_beams_04_e_5616_4396_z0)
ob_bloco_wall_mine_beams_03_e_5616_4397_z0 = bpy.data.objects.new('Bloco_wall_mine_beams_03_e_5616_4397_z0', me_bloco_wall_mine_beams_03_e_5616_4397_z0)
ob_bloco_wall_mine_beams_02_e_5616_4398_z0 = bpy.data.objects.new('Bloco_wall_mine_beams_02_e_5616_4398_z0', me_bloco_wall_mine_beams_02_e_5616_4398_z0)
ob_bloco_wall_mine_beams_01_e_5616_4399_z0 = bpy.data.objects.new('Bloco_wall_mine_beams_01_e_5616_4399_z0', me_bloco_wall_mine_beams_01_e_5616_4399_z0)
ob_bloco_wall_mine_beams_01_e_5616_4400_z0 = bpy.data.objects.new('Bloco_wall_mine_beams_01_e_5616_4400_z0', me_bloco_wall_mine_beams_01_e_5616_4400_z0)
ob_bloco_wall_mine_beams_02_e_5616_4401_z0 = bpy.data.objects.new('Bloco_wall_mine_beams_02_e_5616_4401_z0', me_bloco_wall_mine_beams_02_e_5616_4401_z0)
ob_bloco_wall_mine_beams_01_e_5616_4402_z0 = bpy.data.objects.new('Bloco_wall_mine_beams_01_e_5616_4402_z0', me_bloco_wall_mine_beams_01_e_5616_4402_z0)
ob_parede_externa_leste_x5623_y4376_4376 = bpy.data.objects.new('Parede_Externa_Leste_X5623_Y4376_4376', None)
ob_bloco_wall_mine_beam_5623_4376_z0 = bpy.data.objects.new('Bloco_wall_mine_beam_5623_4376_z0', me_bloco_wall_mine_beam_5623_4376_z0)
ob_bloco_wall_mine_beams_03_s_5623_4376_z0 = bpy.data.objects.new('Bloco_wall_mine_beams_03_s_5623_4376_z0', me_bloco_wall_mine_beams_03_s_5623_4376_z0)
ob_parede_interna_ew_02_y4371_x5618_5618 = bpy.data.objects.new('Parede_Interna_EW_02_Y4371_X5618_5618', None)
ob_bloco_wall_mine_arch_south_5618_4371_z20 = bpy.data.objects.new('Bloco_wall_mine_arch_south_5618_4371_z20', me_bloco_wall_mine_arch_south_5618_4371_z20)
ob_parede_interna_ew_03_y4372_x5618_5618 = bpy.data.objects.new('Parede_Interna_EW_03_Y4372_X5618_5618', None)
ob_bloco_wall_mine_arch_south_5618_4372_z20 = bpy.data.objects.new('Bloco_wall_mine_arch_south_5618_4372_z20', me_bloco_wall_mine_arch_south_5618_4372_z20)
ob_parede_interna_ew_04_y4373_x5618_5618 = bpy.data.objects.new('Parede_Interna_EW_04_Y4373_X5618_5618', None)
ob_bloco_wall_mine_arch_south_5618_4373_z20 = bpy.data.objects.new('Bloco_wall_mine_arch_south_5618_4373_z20', me_bloco_wall_mine_arch_south_5618_4373_z20)
ob_parede_interna_ew_05_y4374_x5618_5618 = bpy.data.objects.new('Parede_Interna_EW_05_Y4374_X5618_5618', None)
ob_bloco_wall_mine_arch_south_5618_4374_z20 = bpy.data.objects.new('Bloco_wall_mine_arch_south_5618_4374_z20', me_bloco_wall_mine_arch_south_5618_4374_z20)
ob_parede_interna_ew_06_y4375_x5618_5618 = bpy.data.objects.new('Parede_Interna_EW_06_Y4375_X5618_5618', None)
ob_bloco_wall_mine_arch_south_5618_4375_z20 = bpy.data.objects.new('Bloco_wall_mine_arch_south_5618_4375_z20', me_bloco_wall_mine_arch_south_5618_4375_z20)
ob_parede_interna_ew_07_y4376_x5617_5622 = bpy.data.objects.new('Parede_Interna_EW_07_Y4376_X5617_5622', None)
ob_bloco_wall_mine_beam_5617_4376_z0 = bpy.data.objects.new('Bloco_wall_mine_beam_5617_4376_z0', me_bloco_wall_mine_beam_5617_4376_z0)
ob_bloco_wall_mine_beams_04_s_5617_4376_z0 = bpy.data.objects.new('Bloco_wall_mine_beams_04_s_5617_4376_z0', me_bloco_wall_mine_beams_04_s_5617_4376_z0)
ob_bloco_wall_mine_beams_02_s_5618_4376_z0 = bpy.data.objects.new('Bloco_wall_mine_beams_02_s_5618_4376_z0', me_bloco_wall_mine_beams_02_s_5618_4376_z0)
ob_bloco_wall_mine_arch_south_5618_4376_z20 = bpy.data.objects.new('Bloco_wall_mine_arch_south_5618_4376_z20', me_bloco_wall_mine_arch_south_5618_4376_z20)
ob_bloco_wall_mine_beams_02_s_5619_4376_z0 = bpy.data.objects.new('Bloco_wall_mine_beams_02_s_5619_4376_z0', me_bloco_wall_mine_beams_02_s_5619_4376_z0)
ob_bloco_wall_mine_beams_04_s_5620_4376_z0 = bpy.data.objects.new('Bloco_wall_mine_beams_04_s_5620_4376_z0', me_bloco_wall_mine_beams_04_s_5620_4376_z0)
ob_bloco_wall_mine_beams_01_s_5621_4376_z0 = bpy.data.objects.new('Bloco_wall_mine_beams_01_s_5621_4376_z0', me_bloco_wall_mine_beams_01_s_5621_4376_z0)
ob_bloco_wall_mine_beams_02_s_5622_4376_z0 = bpy.data.objects.new('Bloco_wall_mine_beams_02_s_5622_4376_z0', me_bloco_wall_mine_beams_02_s_5622_4376_z0)
ob_parede_interna_ew_08_y4377_x5618_5618 = bpy.data.objects.new('Parede_Interna_EW_08_Y4377_X5618_5618', None)
ob_bloco_wall_mine_arch_south_5618_4377_z20 = bpy.data.objects.new('Bloco_wall_mine_arch_south_5618_4377_z20', me_bloco_wall_mine_arch_south_5618_4377_z20)

# ---- transforms, parenting, visibility, modifiers, constraints
ob_parede_externa_norte_y4370_x5618_5618.location = (-1.5, -16.5, 2.4)
ob_parede_externa_norte_y4370_x5618_5618.empty_display_type = 'CUBE'
ob_bloco_wall_mine_arch_south_5618_4370_z20.parent = ob_parede_externa_norte_y4370_x5618_5618
ob_bloco_wall_mine_arch_south_5618_4370_z20.matrix_parent_inverse = Matrix(((1.0, -0.0, 0.0, 1.5), (-0.0, 1.0, -0.0, 16.5), (0.0, -0.0, 1.0, -2.4), (-0.0, 0.0, -0.0, 1.0)))
ob_bloco_wall_mine_arch_south_5618_4370_z20.location = (-1.5, -16.83, 2.46)
ob_parede_externa_sul_y4403_x5616_5616.location = (-3.5, 16.5, 0.0)
ob_parede_externa_sul_y4403_x5616_5616.empty_display_type = 'CUBE'
ob_bloco_wall_mine_beams_04_e_5616_4403_z0.parent = ob_parede_externa_sul_y4403_x5616_5616
ob_bloco_wall_mine_beams_04_e_5616_4403_z0.matrix_parent_inverse = Matrix(((1.0, -0.0, 0.0, 3.5), (-0.0, 1.0, -0.0, -16.5), (0.0, -0.0, 1.0, -0.0), (-0.0, 0.0, -0.0, 1.0)))
ob_bloco_wall_mine_beams_04_e_5616_4403_z0.location = (-3.5, 16.17, 0.06)
ob_parede_externa_oeste_x5616_y4376_4402.location = (-3.5, 2.5, 0.0)
ob_parede_externa_oeste_x5616_y4376_4402.empty_display_type = 'CUBE'
ob_bloco_wall_mine_beams_03_e_5616_4376_z0.parent = ob_parede_externa_oeste_x5616_y4376_4402
ob_bloco_wall_mine_beams_03_e_5616_4376_z0.matrix_parent_inverse = Matrix(((1.0, -0.0, 0.0, 3.5), (-0.0, 1.0, -0.0, -2.5), (0.0, -0.0, 1.0, -0.0), (-0.0, 0.0, -0.0, 1.0)))
ob_bloco_wall_mine_beams_03_e_5616_4376_z0.location = (-3.825, -10.5, 0.06)
ob_bloco_wall_mine_beams_04_s_5616_4376_z0.parent = ob_parede_externa_oeste_x5616_y4376_4402
ob_bloco_wall_mine_beams_04_s_5616_4376_z0.matrix_parent_inverse = Matrix(((1.0, -0.0, 0.0, 3.5), (-0.0, 1.0, -0.0, -2.5), (0.0, -0.0, 1.0, -0.0), (-0.0, 0.0, -0.0, 1.0)))
ob_bloco_wall_mine_beams_04_s_5616_4376_z0.location = (-3.825, -10.5, 0.06)
ob_bloco_wall_mine_beams_02_e_5616_4377_z0.parent = ob_parede_externa_oeste_x5616_y4376_4402
ob_bloco_wall_mine_beams_02_e_5616_4377_z0.matrix_parent_inverse = Matrix(((1.0, -0.0, 0.0, 3.5), (-0.0, 1.0, -0.0, -2.5), (0.0, -0.0, 1.0, -0.0), (-0.0, 0.0, -0.0, 1.0)))
ob_bloco_wall_mine_beams_02_e_5616_4377_z0.location = (-3.825, -9.5, 0.06)
ob_bloco_wall_mine_beams_02_e_5616_4378_z0.parent = ob_parede_externa_oeste_x5616_y4376_4402
ob_bloco_wall_mine_beams_02_e_5616_4378_z0.matrix_parent_inverse = Matrix(((1.0, -0.0, 0.0, 3.5), (-0.0, 1.0, -0.0, -2.5), (0.0, -0.0, 1.0, -0.0), (-0.0, 0.0, -0.0, 1.0)))
ob_bloco_wall_mine_beams_02_e_5616_4378_z0.location = (-3.825, -8.5, 0.06)
ob_bloco_wall_mine_beams_02_e_5616_4379_z0.parent = ob_parede_externa_oeste_x5616_y4376_4402
ob_bloco_wall_mine_beams_02_e_5616_4379_z0.matrix_parent_inverse = Matrix(((1.0, -0.0, 0.0, 3.5), (-0.0, 1.0, -0.0, -2.5), (0.0, -0.0, 1.0, -0.0), (-0.0, 0.0, -0.0, 1.0)))
ob_bloco_wall_mine_beams_02_e_5616_4379_z0.location = (-3.825, -7.5, 0.06)
ob_bloco_wall_mine_beams_01_e_5616_4380_z0.parent = ob_parede_externa_oeste_x5616_y4376_4402
ob_bloco_wall_mine_beams_01_e_5616_4380_z0.matrix_parent_inverse = Matrix(((1.0, -0.0, 0.0, 3.5), (-0.0, 1.0, -0.0, -2.5), (0.0, -0.0, 1.0, -0.0), (-0.0, 0.0, -0.0, 1.0)))
ob_bloco_wall_mine_beams_01_e_5616_4380_z0.location = (-3.825, -6.5, 0.06)
ob_bloco_wall_mine_beams_02_e_5616_4381_z0.parent = ob_parede_externa_oeste_x5616_y4376_4402
ob_bloco_wall_mine_beams_02_e_5616_4381_z0.matrix_parent_inverse = Matrix(((1.0, -0.0, 0.0, 3.5), (-0.0, 1.0, -0.0, -2.5), (0.0, -0.0, 1.0, -0.0), (-0.0, 0.0, -0.0, 1.0)))
ob_bloco_wall_mine_beams_02_e_5616_4381_z0.location = (-3.825, -5.5, 0.06)
ob_bloco_wall_mine_beams_01_e_5616_4382_z0.parent = ob_parede_externa_oeste_x5616_y4376_4402
ob_bloco_wall_mine_beams_01_e_5616_4382_z0.matrix_parent_inverse = Matrix(((1.0, -0.0, 0.0, 3.5), (-0.0, 1.0, -0.0, -2.5), (0.0, -0.0, 1.0, -0.0), (-0.0, 0.0, -0.0, 1.0)))
ob_bloco_wall_mine_beams_01_e_5616_4382_z0.location = (-3.825, -4.5, 0.06)
ob_bloco_wall_mine_beams_03_e_5616_4383_z0.parent = ob_parede_externa_oeste_x5616_y4376_4402
ob_bloco_wall_mine_beams_03_e_5616_4383_z0.matrix_parent_inverse = Matrix(((1.0, -0.0, 0.0, 3.5), (-0.0, 1.0, -0.0, -2.5), (0.0, -0.0, 1.0, -0.0), (-0.0, 0.0, -0.0, 1.0)))
ob_bloco_wall_mine_beams_03_e_5616_4383_z0.location = (-3.825, -3.5, 0.06)
ob_bloco_wall_mine_beams_01_e_5616_4384_z0.parent = ob_parede_externa_oeste_x5616_y4376_4402
ob_bloco_wall_mine_beams_01_e_5616_4384_z0.matrix_parent_inverse = Matrix(((1.0, -0.0, 0.0, 3.5), (-0.0, 1.0, -0.0, -2.5), (0.0, -0.0, 1.0, -0.0), (-0.0, 0.0, -0.0, 1.0)))
ob_bloco_wall_mine_beams_01_e_5616_4384_z0.location = (-3.825, -2.5, 0.06)
ob_bloco_wall_mine_beams_03_e_5616_4385_z0.parent = ob_parede_externa_oeste_x5616_y4376_4402
ob_bloco_wall_mine_beams_03_e_5616_4385_z0.matrix_parent_inverse = Matrix(((1.0, -0.0, 0.0, 3.5), (-0.0, 1.0, -0.0, -2.5), (0.0, -0.0, 1.0, -0.0), (-0.0, 0.0, -0.0, 1.0)))
ob_bloco_wall_mine_beams_03_e_5616_4385_z0.location = (-3.825, -1.5, 0.06)
ob_bloco_wall_mine_beams_01_e_5616_4386_z0.parent = ob_parede_externa_oeste_x5616_y4376_4402
ob_bloco_wall_mine_beams_01_e_5616_4386_z0.matrix_parent_inverse = Matrix(((1.0, -0.0, 0.0, 3.5), (-0.0, 1.0, -0.0, -2.5), (0.0, -0.0, 1.0, -0.0), (-0.0, 0.0, -0.0, 1.0)))
ob_bloco_wall_mine_beams_01_e_5616_4386_z0.location = (-3.825, -0.5, 0.06)
ob_bloco_wall_mine_beams_01_e_5616_4387_z0.parent = ob_parede_externa_oeste_x5616_y4376_4402
ob_bloco_wall_mine_beams_01_e_5616_4387_z0.matrix_parent_inverse = Matrix(((1.0, -0.0, 0.0, 3.5), (-0.0, 1.0, -0.0, -2.5), (0.0, -0.0, 1.0, -0.0), (-0.0, 0.0, -0.0, 1.0)))
ob_bloco_wall_mine_beams_01_e_5616_4387_z0.location = (-3.825, 0.5, 0.06)
ob_bloco_wall_mine_beams_04_e_5616_4388_z0.parent = ob_parede_externa_oeste_x5616_y4376_4402
ob_bloco_wall_mine_beams_04_e_5616_4388_z0.matrix_parent_inverse = Matrix(((1.0, -0.0, 0.0, 3.5), (-0.0, 1.0, -0.0, -2.5), (0.0, -0.0, 1.0, -0.0), (-0.0, 0.0, -0.0, 1.0)))
ob_bloco_wall_mine_beams_04_e_5616_4388_z0.location = (-3.825, 1.5, 0.06)
ob_bloco_wall_mine_beams_03_e_5616_4389_z0.parent = ob_parede_externa_oeste_x5616_y4376_4402
ob_bloco_wall_mine_beams_03_e_5616_4389_z0.matrix_parent_inverse = Matrix(((1.0, -0.0, 0.0, 3.5), (-0.0, 1.0, -0.0, -2.5), (0.0, -0.0, 1.0, -0.0), (-0.0, 0.0, -0.0, 1.0)))
ob_bloco_wall_mine_beams_03_e_5616_4389_z0.location = (-3.825, 2.5, 0.06)
ob_bloco_wall_mine_beams_01_e_5616_4390_z0.parent = ob_parede_externa_oeste_x5616_y4376_4402
ob_bloco_wall_mine_beams_01_e_5616_4390_z0.matrix_parent_inverse = Matrix(((1.0, -0.0, 0.0, 3.5), (-0.0, 1.0, -0.0, -2.5), (0.0, -0.0, 1.0, -0.0), (-0.0, 0.0, -0.0, 1.0)))
ob_bloco_wall_mine_beams_01_e_5616_4390_z0.location = (-3.825, 3.5, 0.06)
ob_bloco_wall_mine_beams_03_e_5616_4391_z0.parent = ob_parede_externa_oeste_x5616_y4376_4402
ob_bloco_wall_mine_beams_03_e_5616_4391_z0.matrix_parent_inverse = Matrix(((1.0, -0.0, 0.0, 3.5), (-0.0, 1.0, -0.0, -2.5), (0.0, -0.0, 1.0, -0.0), (-0.0, 0.0, -0.0, 1.0)))
ob_bloco_wall_mine_beams_03_e_5616_4391_z0.location = (-3.825, 4.5, 0.06)
ob_bloco_wall_mine_beams_02_e_5616_4392_z0.parent = ob_parede_externa_oeste_x5616_y4376_4402
ob_bloco_wall_mine_beams_02_e_5616_4392_z0.matrix_parent_inverse = Matrix(((1.0, -0.0, 0.0, 3.5), (-0.0, 1.0, -0.0, -2.5), (0.0, -0.0, 1.0, -0.0), (-0.0, 0.0, -0.0, 1.0)))
ob_bloco_wall_mine_beams_02_e_5616_4392_z0.location = (-3.825, 5.5, 0.06)
ob_bloco_wall_mine_beams_01_e_5616_4393_z0.parent = ob_parede_externa_oeste_x5616_y4376_4402
ob_bloco_wall_mine_beams_01_e_5616_4393_z0.matrix_parent_inverse = Matrix(((1.0, -0.0, 0.0, 3.5), (-0.0, 1.0, -0.0, -2.5), (0.0, -0.0, 1.0, -0.0), (-0.0, 0.0, -0.0, 1.0)))
ob_bloco_wall_mine_beams_01_e_5616_4393_z0.location = (-3.825, 6.5, 0.06)
ob_bloco_wall_mine_beams_01_e_5616_4394_z0.parent = ob_parede_externa_oeste_x5616_y4376_4402
ob_bloco_wall_mine_beams_01_e_5616_4394_z0.matrix_parent_inverse = Matrix(((1.0, -0.0, 0.0, 3.5), (-0.0, 1.0, -0.0, -2.5), (0.0, -0.0, 1.0, -0.0), (-0.0, 0.0, -0.0, 1.0)))
ob_bloco_wall_mine_beams_01_e_5616_4394_z0.location = (-3.825, 7.5, 0.06)
ob_bloco_wall_mine_beams_01_e_5616_4395_z0.parent = ob_parede_externa_oeste_x5616_y4376_4402
ob_bloco_wall_mine_beams_01_e_5616_4395_z0.matrix_parent_inverse = Matrix(((1.0, -0.0, 0.0, 3.5), (-0.0, 1.0, -0.0, -2.5), (0.0, -0.0, 1.0, -0.0), (-0.0, 0.0, -0.0, 1.0)))
ob_bloco_wall_mine_beams_01_e_5616_4395_z0.location = (-3.825, 8.5, 0.06)
ob_bloco_wall_mine_beams_04_e_5616_4396_z0.parent = ob_parede_externa_oeste_x5616_y4376_4402
ob_bloco_wall_mine_beams_04_e_5616_4396_z0.matrix_parent_inverse = Matrix(((1.0, -0.0, 0.0, 3.5), (-0.0, 1.0, -0.0, -2.5), (0.0, -0.0, 1.0, -0.0), (-0.0, 0.0, -0.0, 1.0)))
ob_bloco_wall_mine_beams_04_e_5616_4396_z0.location = (-3.825, 9.5, 0.06)
ob_bloco_wall_mine_beams_03_e_5616_4397_z0.parent = ob_parede_externa_oeste_x5616_y4376_4402
ob_bloco_wall_mine_beams_03_e_5616_4397_z0.matrix_parent_inverse = Matrix(((1.0, -0.0, 0.0, 3.5), (-0.0, 1.0, -0.0, -2.5), (0.0, -0.0, 1.0, -0.0), (-0.0, 0.0, -0.0, 1.0)))
ob_bloco_wall_mine_beams_03_e_5616_4397_z0.location = (-3.825, 10.5, 0.06)
ob_bloco_wall_mine_beams_02_e_5616_4398_z0.parent = ob_parede_externa_oeste_x5616_y4376_4402
ob_bloco_wall_mine_beams_02_e_5616_4398_z0.matrix_parent_inverse = Matrix(((1.0, -0.0, 0.0, 3.5), (-0.0, 1.0, -0.0, -2.5), (0.0, -0.0, 1.0, -0.0), (-0.0, 0.0, -0.0, 1.0)))
ob_bloco_wall_mine_beams_02_e_5616_4398_z0.location = (-3.825, 11.5, 0.06)
ob_bloco_wall_mine_beams_01_e_5616_4399_z0.parent = ob_parede_externa_oeste_x5616_y4376_4402
ob_bloco_wall_mine_beams_01_e_5616_4399_z0.matrix_parent_inverse = Matrix(((1.0, -0.0, 0.0, 3.5), (-0.0, 1.0, -0.0, -2.5), (0.0, -0.0, 1.0, -0.0), (-0.0, 0.0, -0.0, 1.0)))
ob_bloco_wall_mine_beams_01_e_5616_4399_z0.location = (-3.825, 12.5, 0.06)
ob_bloco_wall_mine_beams_01_e_5616_4400_z0.parent = ob_parede_externa_oeste_x5616_y4376_4402
ob_bloco_wall_mine_beams_01_e_5616_4400_z0.matrix_parent_inverse = Matrix(((1.0, -0.0, 0.0, 3.5), (-0.0, 1.0, -0.0, -2.5), (0.0, -0.0, 1.0, -0.0), (-0.0, 0.0, -0.0, 1.0)))
ob_bloco_wall_mine_beams_01_e_5616_4400_z0.location = (-3.825, 13.5, 0.06)
ob_bloco_wall_mine_beams_02_e_5616_4401_z0.parent = ob_parede_externa_oeste_x5616_y4376_4402
ob_bloco_wall_mine_beams_02_e_5616_4401_z0.matrix_parent_inverse = Matrix(((1.0, -0.0, 0.0, 3.5), (-0.0, 1.0, -0.0, -2.5), (0.0, -0.0, 1.0, -0.0), (-0.0, 0.0, -0.0, 1.0)))
ob_bloco_wall_mine_beams_02_e_5616_4401_z0.location = (-3.825, 14.5, 0.06)
ob_bloco_wall_mine_beams_01_e_5616_4402_z0.parent = ob_parede_externa_oeste_x5616_y4376_4402
ob_bloco_wall_mine_beams_01_e_5616_4402_z0.matrix_parent_inverse = Matrix(((1.0, -0.0, 0.0, 3.5), (-0.0, 1.0, -0.0, -2.5), (0.0, -0.0, 1.0, -0.0), (-0.0, 0.0, -0.0, 1.0)))
ob_bloco_wall_mine_beams_01_e_5616_4402_z0.location = (-3.825, 15.5, 0.06)
ob_parede_externa_leste_x5623_y4376_4376.location = (3.5, -10.5, 0.0)
ob_parede_externa_leste_x5623_y4376_4376.empty_display_type = 'CUBE'
ob_bloco_wall_mine_beam_5623_4376_z0.parent = ob_parede_externa_leste_x5623_y4376_4376
ob_bloco_wall_mine_beam_5623_4376_z0.matrix_parent_inverse = Matrix(((1.0, -0.0, 0.0, -3.5), (-0.0, 1.0, -0.0, 10.5), (0.0, -0.0, 1.0, -0.0), (-0.0, 0.0, -0.0, 1.0)))
ob_bloco_wall_mine_beam_5623_4376_z0.location = (3.175, -10.5, 0.06)
ob_bloco_wall_mine_beams_03_s_5623_4376_z0.parent = ob_parede_externa_leste_x5623_y4376_4376
ob_bloco_wall_mine_beams_03_s_5623_4376_z0.matrix_parent_inverse = Matrix(((1.0, -0.0, 0.0, -3.5), (-0.0, 1.0, -0.0, 10.5), (0.0, -0.0, 1.0, -0.0), (-0.0, 0.0, -0.0, 1.0)))
ob_bloco_wall_mine_beams_03_s_5623_4376_z0.location = (3.175, -10.5, 0.06)
ob_parede_interna_ew_02_y4371_x5618_5618.location = (-1.5, -15.5, 2.4)
ob_parede_interna_ew_02_y4371_x5618_5618.empty_display_type = 'CUBE'
ob_bloco_wall_mine_arch_south_5618_4371_z20.parent = ob_parede_interna_ew_02_y4371_x5618_5618
ob_bloco_wall_mine_arch_south_5618_4371_z20.matrix_parent_inverse = Matrix(((1.0, -0.0, 0.0, 1.5), (-0.0, 1.0, -0.0, 15.5), (0.0, -0.0, 1.0, -2.4), (-0.0, 0.0, -0.0, 1.0)))
ob_bloco_wall_mine_arch_south_5618_4371_z20.location = (-1.5, -15.82, 2.46)
ob_parede_interna_ew_03_y4372_x5618_5618.location = (-1.5, -14.5, 2.4)
ob_parede_interna_ew_03_y4372_x5618_5618.empty_display_type = 'CUBE'
ob_bloco_wall_mine_arch_south_5618_4372_z20.parent = ob_parede_interna_ew_03_y4372_x5618_5618
ob_bloco_wall_mine_arch_south_5618_4372_z20.matrix_parent_inverse = Matrix(((1.0, -0.0, 0.0, 1.5), (-0.0, 1.0, -0.0, 14.5), (0.0, -0.0, 1.0, -2.4), (-0.0, 0.0, -0.0, 1.0)))
ob_bloco_wall_mine_arch_south_5618_4372_z20.location = (-1.5, -14.82, 2.46)
ob_parede_interna_ew_04_y4373_x5618_5618.location = (-1.5, -13.5, 2.4)
ob_parede_interna_ew_04_y4373_x5618_5618.empty_display_type = 'CUBE'
ob_bloco_wall_mine_arch_south_5618_4373_z20.parent = ob_parede_interna_ew_04_y4373_x5618_5618
ob_bloco_wall_mine_arch_south_5618_4373_z20.matrix_parent_inverse = Matrix(((1.0, -0.0, 0.0, 1.5), (-0.0, 1.0, -0.0, 13.5), (0.0, -0.0, 1.0, -2.4), (-0.0, 0.0, -0.0, 1.0)))
ob_bloco_wall_mine_arch_south_5618_4373_z20.location = (-1.5, -13.82, 2.46)
ob_parede_interna_ew_05_y4374_x5618_5618.location = (-1.5, -12.5, 2.4)
ob_parede_interna_ew_05_y4374_x5618_5618.empty_display_type = 'CUBE'
ob_bloco_wall_mine_arch_south_5618_4374_z20.parent = ob_parede_interna_ew_05_y4374_x5618_5618
ob_bloco_wall_mine_arch_south_5618_4374_z20.matrix_parent_inverse = Matrix(((1.0, -0.0, 0.0, 1.5), (-0.0, 1.0, -0.0, 12.5), (0.0, -0.0, 1.0, -2.4), (-0.0, 0.0, -0.0, 1.0)))
ob_bloco_wall_mine_arch_south_5618_4374_z20.location = (-1.5, -12.82, 2.46)
ob_parede_interna_ew_06_y4375_x5618_5618.location = (-1.5, -11.5, 2.4)
ob_parede_interna_ew_06_y4375_x5618_5618.empty_display_type = 'CUBE'
ob_bloco_wall_mine_arch_south_5618_4375_z20.parent = ob_parede_interna_ew_06_y4375_x5618_5618
ob_bloco_wall_mine_arch_south_5618_4375_z20.matrix_parent_inverse = Matrix(((1.0, -0.0, 0.0, 1.5), (-0.0, 1.0, -0.0, 11.5), (0.0, -0.0, 1.0, -2.4), (-0.0, 0.0, -0.0, 1.0)))
ob_bloco_wall_mine_arch_south_5618_4375_z20.location = (-1.5, -11.82, 2.46)
ob_parede_interna_ew_07_y4376_x5617_5622.location = (0.0, -10.5, 0.0)
ob_parede_interna_ew_07_y4376_x5617_5622.empty_display_type = 'CUBE'
ob_bloco_wall_mine_beam_5617_4376_z0.parent = ob_parede_interna_ew_07_y4376_x5617_5622
ob_bloco_wall_mine_beam_5617_4376_z0.matrix_parent_inverse = Matrix(((1.0, -0.0, 0.0, -0.0), (-0.0, 1.0, -0.0, 10.5), (0.0, -0.0, 1.0, -0.0), (-0.0, 0.0, -0.0, 1.0)))
ob_bloco_wall_mine_beam_5617_4376_z0.location = (-2.5, -10.82, 0.06)
ob_bloco_wall_mine_beams_04_s_5617_4376_z0.parent = ob_parede_interna_ew_07_y4376_x5617_5622
ob_bloco_wall_mine_beams_04_s_5617_4376_z0.matrix_parent_inverse = Matrix(((1.0, -0.0, 0.0, -0.0), (-0.0, 1.0, -0.0, 10.5), (0.0, -0.0, 1.0, -0.0), (-0.0, 0.0, -0.0, 1.0)))
ob_bloco_wall_mine_beams_04_s_5617_4376_z0.location = (-2.5, -10.82, 0.06)
ob_bloco_wall_mine_beams_02_s_5618_4376_z0.parent = ob_parede_interna_ew_07_y4376_x5617_5622
ob_bloco_wall_mine_beams_02_s_5618_4376_z0.matrix_parent_inverse = Matrix(((1.0, -0.0, 0.0, -0.0), (-0.0, 1.0, -0.0, 10.5), (0.0, -0.0, 1.0, -0.0), (-0.0, 0.0, -0.0, 1.0)))
ob_bloco_wall_mine_beams_02_s_5618_4376_z0.location = (-1.5, -10.82, 0.06)
ob_bloco_wall_mine_arch_south_5618_4376_z20.parent = ob_parede_interna_ew_07_y4376_x5617_5622
ob_bloco_wall_mine_arch_south_5618_4376_z20.matrix_parent_inverse = Matrix(((1.0, -0.0, 0.0, -0.0), (-0.0, 1.0, -0.0, 10.5), (0.0, -0.0, 1.0, -0.0), (-0.0, 0.0, -0.0, 1.0)))
ob_bloco_wall_mine_arch_south_5618_4376_z20.location = (-1.5, -10.82, 2.46)
ob_bloco_wall_mine_beams_02_s_5619_4376_z0.parent = ob_parede_interna_ew_07_y4376_x5617_5622
ob_bloco_wall_mine_beams_02_s_5619_4376_z0.matrix_parent_inverse = Matrix(((1.0, -0.0, 0.0, -0.0), (-0.0, 1.0, -0.0, 10.5), (0.0, -0.0, 1.0, -0.0), (-0.0, 0.0, -0.0, 1.0)))
ob_bloco_wall_mine_beams_02_s_5619_4376_z0.location = (-0.5, -10.82, 0.06)
ob_bloco_wall_mine_beams_04_s_5620_4376_z0.parent = ob_parede_interna_ew_07_y4376_x5617_5622
ob_bloco_wall_mine_beams_04_s_5620_4376_z0.matrix_parent_inverse = Matrix(((1.0, -0.0, 0.0, -0.0), (-0.0, 1.0, -0.0, 10.5), (0.0, -0.0, 1.0, -0.0), (-0.0, 0.0, -0.0, 1.0)))
ob_bloco_wall_mine_beams_04_s_5620_4376_z0.location = (0.5, -10.82, 0.06)
ob_bloco_wall_mine_beams_01_s_5621_4376_z0.parent = ob_parede_interna_ew_07_y4376_x5617_5622
ob_bloco_wall_mine_beams_01_s_5621_4376_z0.matrix_parent_inverse = Matrix(((1.0, -0.0, 0.0, -0.0), (-0.0, 1.0, -0.0, 10.5), (0.0, -0.0, 1.0, -0.0), (-0.0, 0.0, -0.0, 1.0)))
ob_bloco_wall_mine_beams_01_s_5621_4376_z0.location = (1.5, -10.82, 0.06)
ob_bloco_wall_mine_beams_02_s_5622_4376_z0.parent = ob_parede_interna_ew_07_y4376_x5617_5622
ob_bloco_wall_mine_beams_02_s_5622_4376_z0.matrix_parent_inverse = Matrix(((1.0, -0.0, 0.0, -0.0), (-0.0, 1.0, -0.0, 10.5), (0.0, -0.0, 1.0, -0.0), (-0.0, 0.0, -0.0, 1.0)))
ob_bloco_wall_mine_beams_02_s_5622_4376_z0.location = (2.5, -10.82, 0.06)
ob_parede_interna_ew_08_y4377_x5618_5618.location = (-1.5, -9.5, 2.4)
ob_parede_interna_ew_08_y4377_x5618_5618.empty_display_type = 'CUBE'
ob_bloco_wall_mine_arch_south_5618_4377_z20.parent = ob_parede_interna_ew_08_y4377_x5618_5618
ob_bloco_wall_mine_arch_south_5618_4377_z20.matrix_parent_inverse = Matrix(((1.0, -0.0, 0.0, 1.5), (-0.0, 1.0, -0.0, 9.5), (0.0, -0.0, 1.0, -2.4), (-0.0, 0.0, -0.0, 1.0)))
ob_bloco_wall_mine_arch_south_5618_4377_z20.location = (-1.5, -9.825, 2.46)

# ---- collection membership
col_01_paredes_externas.objects.link(ob_parede_externa_norte_y4370_x5618_5618)
col_01_paredes_externas.objects.link(ob_bloco_wall_mine_arch_south_5618_4370_z20)
col_01_paredes_externas.objects.link(ob_parede_externa_sul_y4403_x5616_5616)
col_01_paredes_externas.objects.link(ob_bloco_wall_mine_beams_04_e_5616_4403_z0)
col_01_paredes_externas.objects.link(ob_parede_externa_oeste_x5616_y4376_4402)
col_01_paredes_externas.objects.link(ob_bloco_wall_mine_beams_03_e_5616_4376_z0)
col_01_paredes_externas.objects.link(ob_bloco_wall_mine_beams_04_s_5616_4376_z0)
col_01_paredes_externas.objects.link(ob_bloco_wall_mine_beams_02_e_5616_4377_z0)
col_01_paredes_externas.objects.link(ob_bloco_wall_mine_beams_02_e_5616_4378_z0)
col_01_paredes_externas.objects.link(ob_bloco_wall_mine_beams_02_e_5616_4379_z0)
col_01_paredes_externas.objects.link(ob_bloco_wall_mine_beams_01_e_5616_4380_z0)
col_01_paredes_externas.objects.link(ob_bloco_wall_mine_beams_02_e_5616_4381_z0)
col_01_paredes_externas.objects.link(ob_bloco_wall_mine_beams_01_e_5616_4382_z0)
col_01_paredes_externas.objects.link(ob_bloco_wall_mine_beams_03_e_5616_4383_z0)
col_01_paredes_externas.objects.link(ob_bloco_wall_mine_beams_01_e_5616_4384_z0)
col_01_paredes_externas.objects.link(ob_bloco_wall_mine_beams_03_e_5616_4385_z0)
col_01_paredes_externas.objects.link(ob_bloco_wall_mine_beams_01_e_5616_4386_z0)
col_01_paredes_externas.objects.link(ob_bloco_wall_mine_beams_01_e_5616_4387_z0)
col_01_paredes_externas.objects.link(ob_bloco_wall_mine_beams_04_e_5616_4388_z0)
col_01_paredes_externas.objects.link(ob_bloco_wall_mine_beams_03_e_5616_4389_z0)
col_01_paredes_externas.objects.link(ob_bloco_wall_mine_beams_01_e_5616_4390_z0)
col_01_paredes_externas.objects.link(ob_bloco_wall_mine_beams_03_e_5616_4391_z0)
col_01_paredes_externas.objects.link(ob_bloco_wall_mine_beams_02_e_5616_4392_z0)
col_01_paredes_externas.objects.link(ob_bloco_wall_mine_beams_01_e_5616_4393_z0)
col_01_paredes_externas.objects.link(ob_bloco_wall_mine_beams_01_e_5616_4394_z0)
col_01_paredes_externas.objects.link(ob_bloco_wall_mine_beams_01_e_5616_4395_z0)
col_01_paredes_externas.objects.link(ob_bloco_wall_mine_beams_04_e_5616_4396_z0)
col_01_paredes_externas.objects.link(ob_bloco_wall_mine_beams_03_e_5616_4397_z0)
col_01_paredes_externas.objects.link(ob_bloco_wall_mine_beams_02_e_5616_4398_z0)
col_01_paredes_externas.objects.link(ob_bloco_wall_mine_beams_01_e_5616_4399_z0)
col_01_paredes_externas.objects.link(ob_bloco_wall_mine_beams_01_e_5616_4400_z0)
col_01_paredes_externas.objects.link(ob_bloco_wall_mine_beams_02_e_5616_4401_z0)
col_01_paredes_externas.objects.link(ob_bloco_wall_mine_beams_01_e_5616_4402_z0)
col_01_paredes_externas.objects.link(ob_parede_externa_leste_x5623_y4376_4376)
col_01_paredes_externas.objects.link(ob_bloco_wall_mine_beam_5623_4376_z0)
col_01_paredes_externas.objects.link(ob_bloco_wall_mine_beams_03_s_5623_4376_z0)
col_02_paredes_internas.objects.link(ob_parede_interna_ew_02_y4371_x5618_5618)
col_02_paredes_internas.objects.link(ob_bloco_wall_mine_arch_south_5618_4371_z20)
col_02_paredes_internas.objects.link(ob_parede_interna_ew_03_y4372_x5618_5618)
col_02_paredes_internas.objects.link(ob_bloco_wall_mine_arch_south_5618_4372_z20)
col_02_paredes_internas.objects.link(ob_parede_interna_ew_04_y4373_x5618_5618)
col_02_paredes_internas.objects.link(ob_bloco_wall_mine_arch_south_5618_4373_z20)
col_02_paredes_internas.objects.link(ob_parede_interna_ew_05_y4374_x5618_5618)
col_02_paredes_internas.objects.link(ob_bloco_wall_mine_arch_south_5618_4374_z20)
col_02_paredes_internas.objects.link(ob_parede_interna_ew_06_y4375_x5618_5618)
col_02_paredes_internas.objects.link(ob_bloco_wall_mine_arch_south_5618_4375_z20)
col_02_paredes_internas.objects.link(ob_parede_interna_ew_07_y4376_x5617_5622)
col_02_paredes_internas.objects.link(ob_bloco_wall_mine_beam_5617_4376_z0)
col_02_paredes_internas.objects.link(ob_bloco_wall_mine_beams_04_s_5617_4376_z0)
col_02_paredes_internas.objects.link(ob_bloco_wall_mine_beams_02_s_5618_4376_z0)
col_02_paredes_internas.objects.link(ob_bloco_wall_mine_arch_south_5618_4376_z20)
col_02_paredes_internas.objects.link(ob_bloco_wall_mine_beams_02_s_5619_4376_z0)
col_02_paredes_internas.objects.link(ob_bloco_wall_mine_beams_04_s_5620_4376_z0)
col_02_paredes_internas.objects.link(ob_bloco_wall_mine_beams_01_s_5621_4376_z0)
col_02_paredes_internas.objects.link(ob_bloco_wall_mine_beams_02_s_5622_4376_z0)
col_02_paredes_internas.objects.link(ob_parede_interna_ew_08_y4377_x5618_5618)
col_02_paredes_internas.objects.link(ob_bloco_wall_mine_arch_south_5618_4377_z20)

# ---- scene / render settings (as saved in the file)
scene.frame_start = 1; scene.frame_end = 250; scene.frame_set(1)
scene.render.engine = 'BLENDER_EEVEE_NEXT'
scene.render.bake_bias = 0.0
scene.render.bake_samples = 0
scene.cycles.sampling_pattern = 'TABULATED_SOBOL'
scene.eevee.use_volume_custom_range = False
bpy.context.view_layer.update()

# ---- added for rendering (the .blend has no active camera and no usable light): camera, sun + grey world if the file has none
cam_auto = bpy.data.cameras.new('AutoCamera')
cam_auto.lens = 50.0
cam_auto.sensor_width = 36.0
cam_auto.clip_end = 1000.0
ob_auto_camera = bpy.data.objects.new('AutoCamera', cam_auto)
scene.collection.objects.link(ob_auto_camera)
ob_auto_camera.location = (31.3576, -38.3442, 26.6061)
ob_auto_camera.rotation_euler = (1.09748, -7.21219e-08, 0.694738)
scene.camera = ob_auto_camera
light_auto_sun = bpy.data.lights.new('AutoSun', 'SUN')
light_auto_sun.energy = 3.0
light_auto_sun.angle = 0.0523599
ob_auto_sun = bpy.data.objects.new('AutoSun', light_auto_sun)
scene.collection.objects.link(ob_auto_sun)
ob_auto_sun.rotation_euler = (0.872665, 0.174533, 0.523599)
if scene.world is None:
    world_auto = bpy.data.worlds.new('AutoWorld')
    world_auto.color = (0.3, 0.3, 0.3)
    scene.world = world_auto
bpy.context.view_layer.update()
